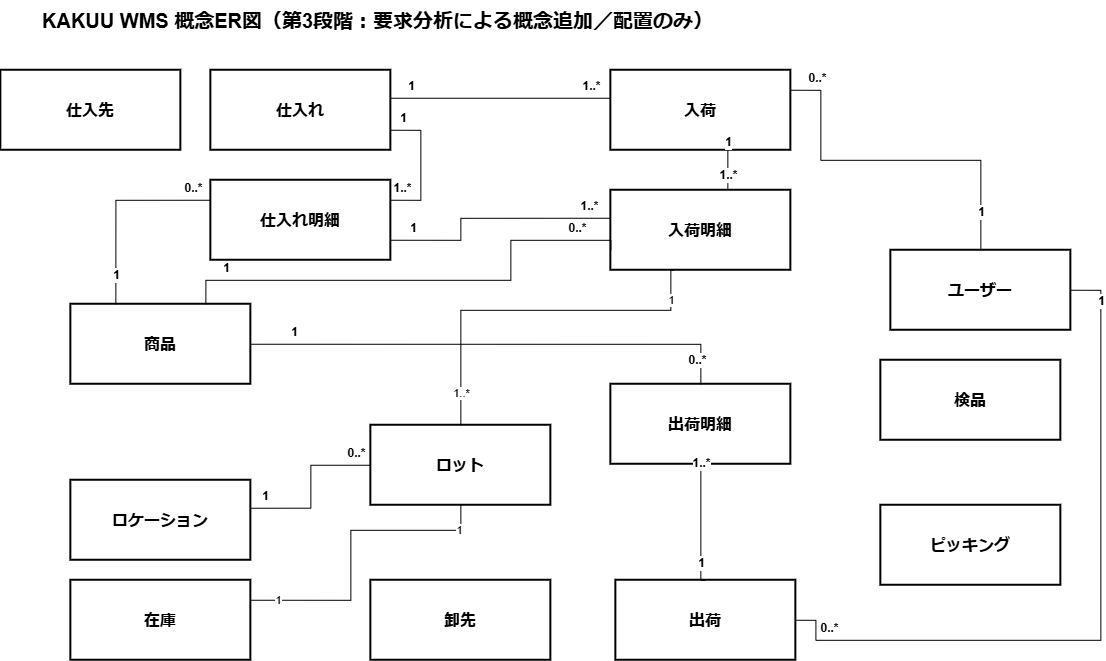

The diagram above was exported from draw.io. Its source (the exported page's mxGraphModel, read from the mxfile embedded in the PNG):
<mxGraphModel dx="1212" dy="671" grid="1" gridSize="10" guides="1" tooltips="1" connect="1" arrows="1" fold="1" page="1" pageScale="1" pageWidth="1450" pageHeight="900" math="0" shadow="0">
  <root>
    <mxCell id="0" />
    <mxCell id="1" parent="0" />
    <mxCell id="title" parent="1" style="text;html=1;strokeColor=none;fillColor=none;align=left;verticalAlign=middle;whiteSpace=wrap;rounded=0;fontSize=20;fontStyle=1;" value="KAKUU WMS 概念ER図（第3段階：要求分析による概念追加／配置のみ）" vertex="1">
      <mxGeometry height="40" width="750" x="60" y="30" as="geometry" />
    </mxCell>
    <mxCell id="product" parent="1" style="rounded=0;whiteSpace=wrap;html=1;fillColor=#ffffff;strokeColor=#000000;strokeWidth=2;fontSize=16;fontStyle=1;align=center;verticalAlign=middle;" value="商品" vertex="1">
      <mxGeometry height="80" width="180" x="90" y="334" as="geometry" />
    </mxCell>
    <mxCell id="purchase" parent="1" style="rounded=0;whiteSpace=wrap;html=1;fillColor=#ffffff;strokeColor=#000000;strokeWidth=2;fontSize=16;fontStyle=1;align=center;verticalAlign=middle;" value="仕入れ" vertex="1">
      <mxGeometry height="80" width="180" x="230" y="100" as="geometry" />
    </mxCell>
    <mxCell id="receiving" parent="1" style="rounded=0;whiteSpace=wrap;html=1;fillColor=#ffffff;strokeColor=#000000;strokeWidth=2;fontSize=16;fontStyle=1;align=center;verticalAlign=middle;" value="入荷" vertex="1">
      <mxGeometry height="80" width="180" x="630" y="100" as="geometry" />
    </mxCell>
    <mxCell id="inventory" parent="1" style="rounded=0;whiteSpace=wrap;html=1;fillColor=#ffffff;strokeColor=#000000;strokeWidth=2;fontSize=16;fontStyle=1;align=center;verticalAlign=middle;" value="在庫" vertex="1">
      <mxGeometry height="80" width="180" x="90" y="610" as="geometry" />
    </mxCell>
    <mxCell id="shipping" parent="1" style="rounded=0;whiteSpace=wrap;html=1;fillColor=#ffffff;strokeColor=#000000;strokeWidth=2;fontSize=16;fontStyle=1;align=center;verticalAlign=middle;" value="出荷" vertex="1">
      <mxGeometry height="80" width="180" x="635" y="610" as="geometry" />
    </mxCell>
    <mxCell id="location" parent="1" style="rounded=0;whiteSpace=wrap;html=1;fillColor=#ffffff;strokeColor=#000000;strokeWidth=2;fontSize=16;fontStyle=1;align=center;verticalAlign=middle;" value="ロケーション" vertex="1">
      <mxGeometry height="80" width="180" x="90" y="510" as="geometry" />
    </mxCell>
    <mxCell id="user" parent="1" style="rounded=0;whiteSpace=wrap;html=1;fillColor=#ffffff;strokeColor=#000000;strokeWidth=2;fontSize=16;fontStyle=1;align=center;verticalAlign=middle;" value="ユーザー" vertex="1">
      <mxGeometry height="80" width="180" x="910" y="280" as="geometry" />
    </mxCell>
    <mxCell id="purchase_detail" parent="1" style="rounded=0;whiteSpace=wrap;html=1;fillColor=#ffffff;strokeColor=#000000;strokeWidth=2;fontSize=16;fontStyle=1;align=center;verticalAlign=middle;" value="仕入れ明細" vertex="1">
      <mxGeometry height="80" width="180" x="230" y="210" as="geometry" />
    </mxCell>
    <mxCell id="receiving_detail" parent="1" style="rounded=0;whiteSpace=wrap;html=1;fillColor=#ffffff;strokeColor=#000000;strokeWidth=2;fontSize=16;fontStyle=1;align=center;verticalAlign=middle;" value="入荷明細" vertex="1">
      <mxGeometry height="80" width="180" x="630" y="220" as="geometry" />
    </mxCell>
    <mxCell id="shipping_detail" parent="1" style="rounded=0;whiteSpace=wrap;html=1;fillColor=#ffffff;strokeColor=#000000;strokeWidth=2;fontSize=16;fontStyle=1;align=center;verticalAlign=middle;" value="出荷明細" vertex="1">
      <mxGeometry height="80" width="180" x="630" y="414" as="geometry" />
    </mxCell>
    <mxCell id="supplier" parent="1" style="rounded=0;whiteSpace=wrap;html=1;fillColor=#ffffff;strokeColor=#000000;strokeWidth=2;fontSize=16;fontStyle=1;align=center;verticalAlign=middle;" value="仕入先" vertex="1">
      <mxGeometry height="80" width="180" x="20" y="100" as="geometry" />
    </mxCell>
    <mxCell id="lot" parent="1" style="rounded=0;whiteSpace=wrap;html=1;fillColor=#ffffff;strokeColor=#000000;strokeWidth=2;fontSize=16;fontStyle=1;align=center;verticalAlign=middle;" value="ロット" vertex="1">
      <mxGeometry height="80" width="180" x="390" y="455" as="geometry" />
    </mxCell>
    <mxCell id="picking" parent="1" style="rounded=0;whiteSpace=wrap;html=1;fillColor=#ffffff;strokeColor=#000000;strokeWidth=2;fontSize=16;fontStyle=1;align=center;verticalAlign=middle;" value="ピッキング" vertex="1">
      <mxGeometry height="80" width="180" x="900" y="535" as="geometry" />
    </mxCell>
    <mxCell id="inspection" parent="1" style="rounded=0;whiteSpace=wrap;html=1;fillColor=#ffffff;strokeColor=#000000;strokeWidth=2;fontSize=16;fontStyle=1;align=center;verticalAlign=middle;" value="検品" vertex="1">
      <mxGeometry height="80" width="180" x="900" y="390" as="geometry" />
    </mxCell>
    <mxCell id="customer" parent="1" style="rounded=0;whiteSpace=wrap;html=1;fillColor=#ffffff;strokeColor=#000000;strokeWidth=2;fontSize=16;fontStyle=1;align=center;verticalAlign=middle;" value="卸先" vertex="1">
      <mxGeometry height="80" width="180" x="390" y="610" as="geometry" />
    </mxCell>
    <mxCell id="rel_1" edge="1" parent="1" source="product" style="edgeStyle=orthogonalEdgeStyle;rounded=0;orthogonalLoop=1;jettySize=auto;html=1;endArrow=none;startArrow=none;exitX=0.25;exitY=0;exitDx=0;exitDy=0;entryX=0;entryY=0.25;entryDx=0;entryDy=0;" target="purchase_detail" value="">
      <mxGeometry relative="1" as="geometry" />
    </mxCell>
    <mxCell id="rel_1_s" connectable="0" parent="rel_1" style="edgeLabel;html=1;align=center;verticalAlign=middle;resizable=0;points=[];fontSize=12;fontStyle=1;" value="1" vertex="1">
      <mxGeometry relative="1" x="-0.82" as="geometry">
        <mxPoint y="-12" as="offset" />
      </mxGeometry>
    </mxCell>
    <mxCell id="rel_1_t" connectable="0" parent="rel_1" style="edgeLabel;html=1;align=center;verticalAlign=middle;resizable=0;points=[];fontSize=12;fontStyle=1;" value="0..*" vertex="1">
      <mxGeometry relative="1" x="0.82" as="geometry">
        <mxPoint y="-12" as="offset" />
      </mxGeometry>
    </mxCell>
    <mxCell id="rel_2" edge="1" parent="1" source="purchase" style="edgeStyle=orthogonalEdgeStyle;rounded=0;orthogonalLoop=1;jettySize=auto;html=1;endArrow=none;startArrow=none;exitX=1;exitY=0.75;exitDx=0;exitDy=0;entryX=1;entryY=0.25;entryDx=0;entryDy=0;" target="purchase_detail" value="">
      <mxGeometry relative="1" as="geometry">
        <Array as="points">
          <mxPoint x="440" y="160" />
          <mxPoint x="440" y="230" />
        </Array>
      </mxGeometry>
    </mxCell>
    <mxCell id="rel_2_s" connectable="0" parent="rel_2" style="edgeLabel;html=1;align=center;verticalAlign=middle;resizable=0;points=[];fontSize=12;fontStyle=1;" value="1" vertex="1">
      <mxGeometry relative="1" x="-0.82" as="geometry">
        <mxPoint y="-12" as="offset" />
      </mxGeometry>
    </mxCell>
    <mxCell id="rel_2_t" connectable="0" parent="rel_2" style="edgeLabel;html=1;align=center;verticalAlign=middle;resizable=0;points=[];fontSize=12;fontStyle=1;" value="1..*" vertex="1">
      <mxGeometry relative="1" x="0.82" as="geometry">
        <mxPoint y="-12" as="offset" />
      </mxGeometry>
    </mxCell>
    <mxCell id="rel_3" edge="1" parent="1" source="purchase" style="edgeStyle=orthogonalEdgeStyle;rounded=0;orthogonalLoop=1;jettySize=auto;html=1;endArrow=none;startArrow=none;exitX=1;exitY=0.35;exitDx=0;exitDy=0;entryX=0;entryY=0.35;entryDx=0;entryDy=0;" target="receiving" value="">
      <mxGeometry relative="1" as="geometry" />
    </mxCell>
    <mxCell id="rel_3_s" connectable="0" parent="rel_3" style="edgeLabel;html=1;align=center;verticalAlign=middle;resizable=0;points=[];fontSize=12;fontStyle=1;" value="1" vertex="1">
      <mxGeometry relative="1" x="-0.82" as="geometry">
        <mxPoint y="-12" as="offset" />
      </mxGeometry>
    </mxCell>
    <mxCell id="rel_3_t" connectable="0" parent="rel_3" style="edgeLabel;html=1;align=center;verticalAlign=middle;resizable=0;points=[];fontSize=12;fontStyle=1;" value="1..*" vertex="1">
      <mxGeometry relative="1" x="0.82" as="geometry">
        <mxPoint y="-12" as="offset" />
      </mxGeometry>
    </mxCell>
    <mxCell id="rel_4" edge="1" parent="1" source="purchase_detail" style="edgeStyle=orthogonalEdgeStyle;rounded=0;orthogonalLoop=1;jettySize=auto;html=1;endArrow=none;startArrow=none;exitX=1;exitY=0.75;exitDx=0;exitDy=0;entryX=0;entryY=0.35;entryDx=0;entryDy=0;" target="receiving_detail" value="">
      <mxGeometry relative="1" as="geometry">
        <Array as="points">
          <mxPoint x="480" y="270" />
          <mxPoint x="480" y="248" />
        </Array>
      </mxGeometry>
    </mxCell>
    <mxCell id="rel_4_s" connectable="0" parent="rel_4" style="edgeLabel;html=1;align=center;verticalAlign=middle;resizable=0;points=[];fontSize=12;fontStyle=1;" value="1" vertex="1">
      <mxGeometry relative="1" x="-0.82" as="geometry">
        <mxPoint y="-12" as="offset" />
      </mxGeometry>
    </mxCell>
    <mxCell id="rel_4_t" connectable="0" parent="rel_4" style="edgeLabel;html=1;align=center;verticalAlign=middle;resizable=0;points=[];fontSize=12;fontStyle=1;" value="1..*" vertex="1">
      <mxGeometry relative="1" x="0.82" as="geometry">
        <mxPoint y="-12" as="offset" />
      </mxGeometry>
    </mxCell>
    <mxCell id="rel_5" edge="1" parent="1" source="product" style="edgeStyle=orthogonalEdgeStyle;rounded=0;orthogonalLoop=1;jettySize=auto;html=1;endArrow=none;startArrow=none;exitX=0.75;exitY=0;exitDx=0;exitDy=0;entryX=0;entryY=0.75;entryDx=0;entryDy=0;" target="receiving_detail" value="">
      <mxGeometry relative="1" as="geometry">
        <Array as="points">
          <mxPoint x="225" y="310" />
          <mxPoint x="530" y="310" />
          <mxPoint x="530" y="270" />
        </Array>
      </mxGeometry>
    </mxCell>
    <mxCell id="rel_5_s" connectable="0" parent="rel_5" style="edgeLabel;html=1;align=center;verticalAlign=middle;resizable=0;points=[];fontSize=12;fontStyle=1;" value="1" vertex="1">
      <mxGeometry relative="1" x="-0.82" as="geometry">
        <mxPoint y="-12" as="offset" />
      </mxGeometry>
    </mxCell>
    <mxCell id="rel_5_t" connectable="0" parent="rel_5" style="edgeLabel;html=1;align=center;verticalAlign=middle;resizable=0;points=[];fontSize=12;fontStyle=1;" value="0..*" vertex="1">
      <mxGeometry relative="1" x="0.82" as="geometry">
        <mxPoint y="-12" as="offset" />
      </mxGeometry>
    </mxCell>
    <mxCell id="rel_6" edge="1" parent="1" source="receiving" style="edgeStyle=orthogonalEdgeStyle;rounded=0;orthogonalLoop=1;jettySize=auto;html=1;endArrow=none;startArrow=none;exitX=0.65;exitY=1;exitDx=0;exitDy=0;entryX=0.65;entryY=0;entryDx=0;entryDy=0;" target="receiving_detail" value="">
      <mxGeometry relative="1" as="geometry" />
    </mxCell>
    <mxCell id="rel_6_s" connectable="0" parent="rel_6" style="edgeLabel;html=1;align=center;verticalAlign=middle;resizable=0;points=[];fontSize=12;fontStyle=1;" value="1" vertex="1">
      <mxGeometry relative="1" x="-0.82" as="geometry">
        <mxPoint y="-12" as="offset" />
      </mxGeometry>
    </mxCell>
    <mxCell id="rel_6_t" connectable="0" parent="rel_6" style="edgeLabel;html=1;align=center;verticalAlign=middle;resizable=0;points=[];fontSize=12;fontStyle=1;" value="1..*" vertex="1">
      <mxGeometry relative="1" x="0.82" as="geometry">
        <mxPoint y="-12" as="offset" />
      </mxGeometry>
    </mxCell>
    <mxCell id="rel_8" edge="1" parent="1" source="product" style="edgeStyle=orthogonalEdgeStyle;rounded=0;orthogonalLoop=1;jettySize=auto;html=1;endArrow=none;startArrow=none;exitX=1;exitY=0.5;exitDx=0;exitDy=0;entryX=0.5;entryY=0;entryDx=0;entryDy=0;" target="shipping_detail" value="">
      <mxGeometry relative="1" as="geometry" />
    </mxCell>
    <mxCell id="rel_8_s" connectable="0" parent="rel_8" style="edgeLabel;html=1;align=center;verticalAlign=middle;resizable=0;points=[];fontSize=12;fontStyle=1;" value="1" vertex="1">
      <mxGeometry relative="1" x="-0.82" as="geometry">
        <mxPoint y="-12" as="offset" />
      </mxGeometry>
    </mxCell>
    <mxCell id="rel_8_t" connectable="0" parent="rel_8" style="edgeLabel;html=1;align=center;verticalAlign=middle;resizable=0;points=[];fontSize=12;fontStyle=1;" value="0..*" vertex="1">
      <mxGeometry relative="1" x="0.82" as="geometry">
        <mxPoint y="16" as="offset" />
      </mxGeometry>
    </mxCell>
    <mxCell id="rel_9" edge="1" parent="1" source="shipping" style="edgeStyle=orthogonalEdgeStyle;rounded=0;orthogonalLoop=1;jettySize=auto;html=1;endArrow=none;startArrow=none;exitX=0.5;exitY=0;exitDx=0;exitDy=0;entryX=0.5;entryY=1;entryDx=0;entryDy=0;" target="shipping_detail" value="">
      <mxGeometry relative="1" as="geometry">
        <Array as="points">
          <mxPoint x="720" y="610" />
        </Array>
      </mxGeometry>
    </mxCell>
    <mxCell id="rel_9_s" connectable="0" parent="rel_9" style="edgeLabel;html=1;align=center;verticalAlign=middle;resizable=0;points=[];fontSize=12;fontStyle=1;" value="1" vertex="1">
      <mxGeometry relative="1" x="-0.82" as="geometry">
        <mxPoint y="-12" as="offset" />
      </mxGeometry>
    </mxCell>
    <mxCell id="rel_9_t" connectable="0" parent="rel_9" style="edgeLabel;html=1;align=center;verticalAlign=middle;resizable=0;points=[];fontSize=12;fontStyle=1;" value="1..*" vertex="1">
      <mxGeometry relative="1" x="0.82" as="geometry">
        <mxPoint y="-12" as="offset" />
      </mxGeometry>
    </mxCell>
    <mxCell id="rel_11" edge="1" parent="1" source="location" style="edgeStyle=orthogonalEdgeStyle;rounded=0;orthogonalLoop=1;jettySize=auto;html=1;endArrow=none;startArrow=none;exitX=1;exitY=0.35;exitDx=0;exitDy=0;entryX=0;entryY=0.5;entryDx=0;entryDy=0;" target="lot" value="">
      <mxGeometry relative="1" as="geometry" />
    </mxCell>
    <mxCell id="rel_11_s" connectable="0" parent="rel_11" style="edgeLabel;html=1;align=center;verticalAlign=middle;resizable=0;points=[];fontSize=12;fontStyle=1;" value="1" vertex="1">
      <mxGeometry relative="1" x="-0.82" as="geometry">
        <mxPoint y="-12" as="offset" />
      </mxGeometry>
    </mxCell>
    <mxCell id="rel_11_t" connectable="0" parent="rel_11" style="edgeLabel;html=1;align=center;verticalAlign=middle;resizable=0;points=[];fontSize=12;fontStyle=1;" value="0..*" vertex="1">
      <mxGeometry relative="1" x="0.82" as="geometry">
        <mxPoint y="-12" as="offset" />
      </mxGeometry>
    </mxCell>
    <mxCell id="rel_12" edge="1" parent="1" source="user" style="edgeStyle=orthogonalEdgeStyle;rounded=0;orthogonalLoop=1;jettySize=auto;html=1;endArrow=none;startArrow=none;exitX=0.5;exitY=0;exitDx=0;exitDy=0;entryX=1;entryY=0.25;entryDx=0;entryDy=0;" target="receiving" value="">
      <mxGeometry relative="1" as="geometry">
        <Array as="points">
          <mxPoint x="1000" y="190" />
          <mxPoint x="840" y="190" />
          <mxPoint x="840" y="120" />
        </Array>
      </mxGeometry>
    </mxCell>
    <mxCell id="rel_12_s" connectable="0" parent="rel_12" style="edgeLabel;html=1;align=center;verticalAlign=middle;resizable=0;points=[];fontSize=12;fontStyle=1;" value="1" vertex="1">
      <mxGeometry relative="1" x="-0.85" as="geometry">
        <mxPoint y="-12" as="offset" />
      </mxGeometry>
    </mxCell>
    <mxCell id="rel_12_t" connectable="0" parent="rel_12" style="edgeLabel;html=1;align=center;verticalAlign=middle;resizable=0;points=[];fontSize=12;fontStyle=1;" value="0..*" vertex="1">
      <mxGeometry relative="1" x="0.85" as="geometry">
        <mxPoint y="-12" as="offset" />
      </mxGeometry>
    </mxCell>
    <mxCell id="rel_13" edge="1" parent="1" source="user" style="edgeStyle=orthogonalEdgeStyle;rounded=0;orthogonalLoop=1;jettySize=auto;html=1;endArrow=none;startArrow=none;exitX=1;exitY=0.5;exitDx=0;exitDy=0;entryX=1;entryY=0.5;entryDx=0;entryDy=0;" target="shipping" value="">
      <mxGeometry relative="1" as="geometry">
        <Array as="points">
          <mxPoint x="1120" y="320" />
          <mxPoint x="1120" y="670" />
          <mxPoint x="835" y="670" />
          <mxPoint x="835" y="650" />
        </Array>
      </mxGeometry>
    </mxCell>
    <mxCell id="rel_13_s" connectable="0" parent="rel_13" style="edgeLabel;html=1;align=center;verticalAlign=middle;resizable=0;points=[];fontSize=12;fontStyle=1;" value="1" vertex="1">
      <mxGeometry relative="1" x="-0.85" as="geometry">
        <mxPoint y="-12" as="offset" />
      </mxGeometry>
    </mxCell>
    <mxCell id="rel_13_t" connectable="0" parent="rel_13" style="edgeLabel;html=1;align=center;verticalAlign=middle;resizable=0;points=[];fontSize=12;fontStyle=1;" value="0..*" vertex="1">
      <mxGeometry relative="1" x="0.85" as="geometry">
        <mxPoint y="-12" as="offset" />
      </mxGeometry>
    </mxCell>
    <mxCell id="rel_15" edge="1" parent="1" source="receiving_detail" style="edgeStyle=orthogonalEdgeStyle;rounded=0;orthogonalLoop=1;jettySize=auto;html=1;endArrow=none;startArrow=none;exitX=0.35;exitY=1;exitDx=0;exitDy=0;entryX=0.5;entryY=0;entryDx=0;entryDy=0;" target="lot">
      <mxGeometry relative="1" as="geometry">
        <Array as="points">
          <mxPoint x="690" y="300" />
          <mxPoint x="690" y="340" />
          <mxPoint x="480" y="340" />
        </Array>
      </mxGeometry>
    </mxCell>
    <mxCell id="rel_15_s" connectable="0" parent="rel_15" style="edgeLabel;html=1;align=center;verticalAlign=middle;resizable=0;points=[];" value="1" vertex="1">
      <mxGeometry relative="1" x="-0.82" as="geometry" />
    </mxCell>
    <mxCell id="rel_15_t" connectable="0" parent="rel_15" style="edgeLabel;html=1;align=center;verticalAlign=middle;resizable=0;points=[];" value="1..*" vertex="1">
      <mxGeometry relative="1" x="0.82" as="geometry" />
    </mxCell>
    <mxCell id="rel_16" edge="1" parent="1" source="lot" style="edgeStyle=orthogonalEdgeStyle;rounded=0;orthogonalLoop=1;jettySize=auto;html=1;endArrow=none;startArrow=none;exitX=0.5;exitY=1;exitDx=0;exitDy=0;entryX=1;entryY=0.25;entryDx=0;entryDy=0;" target="inventory">
      <mxGeometry relative="1" as="geometry">
        <Array as="points">
          <mxPoint x="480" y="560" />
          <mxPoint x="370" y="560" />
          <mxPoint x="370" y="630" />
        </Array>
      </mxGeometry>
    </mxCell>
    <mxCell id="rel_16_s" connectable="0" parent="rel_16" style="edgeLabel;html=1;align=center;verticalAlign=middle;resizable=0;points=[];" value="1" vertex="1">
      <mxGeometry relative="1" x="-0.82" as="geometry" />
    </mxCell>
    <mxCell id="rel_16_t" connectable="0" parent="rel_16" style="edgeLabel;html=1;align=center;verticalAlign=middle;resizable=0;points=[];" value="1" vertex="1">
      <mxGeometry relative="1" x="0.82" as="geometry" />
    </mxCell>
  </root>
</mxGraphModel>